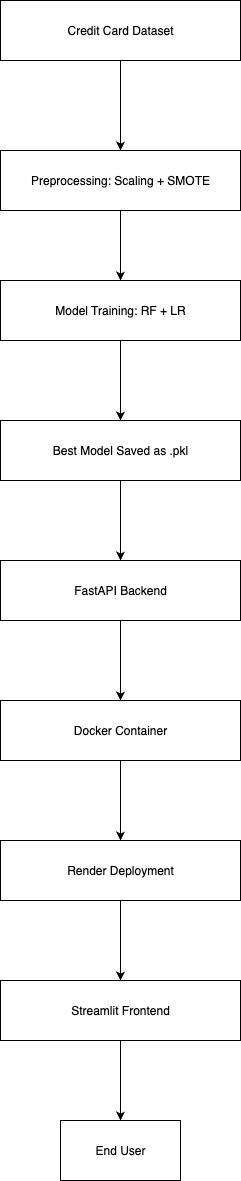

The diagram above was exported from draw.io. Its source (the exported page's mxGraphModel, read from the mxfile embedded in the PNG):
<mxGraphModel dx="844" dy="1075" grid="1" gridSize="10" guides="1" tooltips="1" connect="1" arrows="1" fold="1" page="1" pageScale="1" pageWidth="850" pageHeight="1100" math="0" shadow="0">
  <root>
    <mxCell id="0" />
    <mxCell id="1" parent="0" />
    <mxCell id="TqVz40Kb6AQXIHE_YjT0-3" value="" style="edgeStyle=orthogonalEdgeStyle;rounded=0;orthogonalLoop=1;jettySize=auto;html=1;" edge="1" parent="1" source="TqVz40Kb6AQXIHE_YjT0-1" target="TqVz40Kb6AQXIHE_YjT0-2">
      <mxGeometry relative="1" as="geometry" />
    </mxCell>
    <mxCell id="TqVz40Kb6AQXIHE_YjT0-1" value="Credit Card Dataset" style="rounded=0;whiteSpace=wrap;html=1;" vertex="1" parent="1">
      <mxGeometry x="280" y="520" width="240" height="60" as="geometry" />
    </mxCell>
    <mxCell id="TqVz40Kb6AQXIHE_YjT0-5" value="" style="edgeStyle=orthogonalEdgeStyle;rounded=0;orthogonalLoop=1;jettySize=auto;html=1;" edge="1" parent="1" source="TqVz40Kb6AQXIHE_YjT0-2" target="TqVz40Kb6AQXIHE_YjT0-4">
      <mxGeometry relative="1" as="geometry" />
    </mxCell>
    <mxCell id="TqVz40Kb6AQXIHE_YjT0-2" value="Preprocessing: Scaling + SMOTE" style="whiteSpace=wrap;html=1;rounded=0;" vertex="1" parent="1">
      <mxGeometry x="280" y="670" width="240" height="60" as="geometry" />
    </mxCell>
    <mxCell id="TqVz40Kb6AQXIHE_YjT0-7" value="" style="edgeStyle=orthogonalEdgeStyle;rounded=0;orthogonalLoop=1;jettySize=auto;html=1;" edge="1" parent="1" source="TqVz40Kb6AQXIHE_YjT0-4" target="TqVz40Kb6AQXIHE_YjT0-6">
      <mxGeometry relative="1" as="geometry" />
    </mxCell>
    <mxCell id="TqVz40Kb6AQXIHE_YjT0-4" value="Model Training: RF + LR" style="whiteSpace=wrap;html=1;rounded=0;" vertex="1" parent="1">
      <mxGeometry x="280" y="800" width="240" height="60" as="geometry" />
    </mxCell>
    <mxCell id="TqVz40Kb6AQXIHE_YjT0-9" value="" style="edgeStyle=orthogonalEdgeStyle;rounded=0;orthogonalLoop=1;jettySize=auto;html=1;" edge="1" parent="1" source="TqVz40Kb6AQXIHE_YjT0-6" target="TqVz40Kb6AQXIHE_YjT0-8">
      <mxGeometry relative="1" as="geometry" />
    </mxCell>
    <mxCell id="TqVz40Kb6AQXIHE_YjT0-6" value="Best Model Saved as .pkl" style="whiteSpace=wrap;html=1;rounded=0;" vertex="1" parent="1">
      <mxGeometry x="280" y="940" width="240" height="60" as="geometry" />
    </mxCell>
    <mxCell id="TqVz40Kb6AQXIHE_YjT0-11" value="" style="edgeStyle=orthogonalEdgeStyle;rounded=0;orthogonalLoop=1;jettySize=auto;html=1;" edge="1" parent="1" source="TqVz40Kb6AQXIHE_YjT0-8" target="TqVz40Kb6AQXIHE_YjT0-10">
      <mxGeometry relative="1" as="geometry" />
    </mxCell>
    <mxCell id="TqVz40Kb6AQXIHE_YjT0-8" value="FastAPI Backend" style="whiteSpace=wrap;html=1;rounded=0;" vertex="1" parent="1">
      <mxGeometry x="280" y="1080" width="240" height="60" as="geometry" />
    </mxCell>
    <mxCell id="TqVz40Kb6AQXIHE_YjT0-13" value="" style="edgeStyle=orthogonalEdgeStyle;rounded=0;orthogonalLoop=1;jettySize=auto;html=1;" edge="1" parent="1" source="TqVz40Kb6AQXIHE_YjT0-10" target="TqVz40Kb6AQXIHE_YjT0-12">
      <mxGeometry relative="1" as="geometry" />
    </mxCell>
    <mxCell id="TqVz40Kb6AQXIHE_YjT0-10" value="Docker Container" style="whiteSpace=wrap;html=1;rounded=0;" vertex="1" parent="1">
      <mxGeometry x="280" y="1220" width="240" height="60" as="geometry" />
    </mxCell>
    <mxCell id="TqVz40Kb6AQXIHE_YjT0-15" value="" style="edgeStyle=orthogonalEdgeStyle;rounded=0;orthogonalLoop=1;jettySize=auto;html=1;" edge="1" parent="1" source="TqVz40Kb6AQXIHE_YjT0-12" target="TqVz40Kb6AQXIHE_YjT0-14">
      <mxGeometry relative="1" as="geometry" />
    </mxCell>
    <mxCell id="TqVz40Kb6AQXIHE_YjT0-12" value="Render Deployment" style="whiteSpace=wrap;html=1;rounded=0;" vertex="1" parent="1">
      <mxGeometry x="280" y="1360" width="240" height="60" as="geometry" />
    </mxCell>
    <mxCell id="TqVz40Kb6AQXIHE_YjT0-17" value="" style="edgeStyle=orthogonalEdgeStyle;rounded=0;orthogonalLoop=1;jettySize=auto;html=1;" edge="1" parent="1" source="TqVz40Kb6AQXIHE_YjT0-14" target="TqVz40Kb6AQXIHE_YjT0-16">
      <mxGeometry relative="1" as="geometry" />
    </mxCell>
    <mxCell id="TqVz40Kb6AQXIHE_YjT0-14" value="Streamlit Frontend" style="whiteSpace=wrap;html=1;rounded=0;" vertex="1" parent="1">
      <mxGeometry x="280" y="1500" width="240" height="60" as="geometry" />
    </mxCell>
    <mxCell id="TqVz40Kb6AQXIHE_YjT0-16" value="End User" style="whiteSpace=wrap;html=1;rounded=0;" vertex="1" parent="1">
      <mxGeometry x="340" y="1640" width="120" height="60" as="geometry" />
    </mxCell>
  </root>
</mxGraphModel>